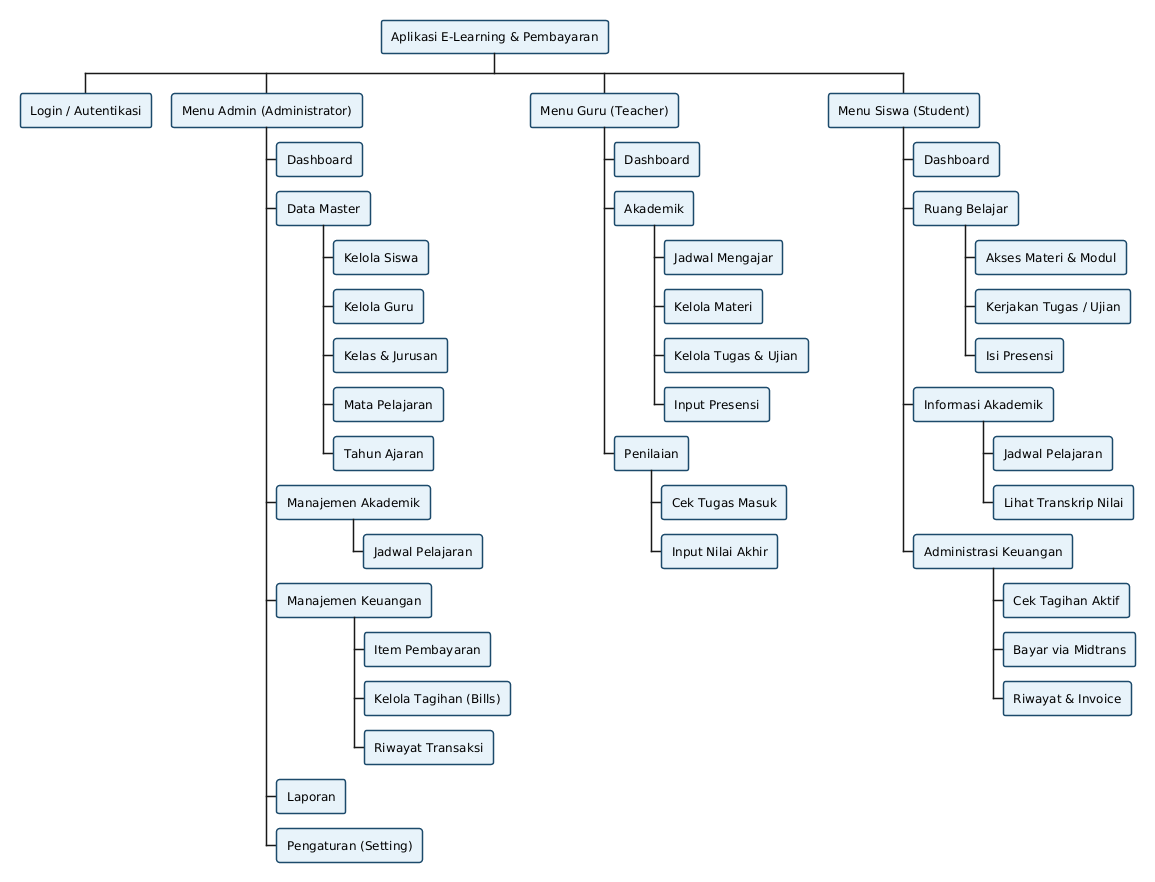

The diagram above was rendered by PlantUML. Its source (embedded in the PNG):
@startwbs
skinparam BackgroundColor white
skinparam RoundCorner 5
skinparam DefaultFontName Arial
skinparam node {
  BackgroundColor #e8f3fa
  BorderColor #1c4a6b
  FontColor black
}

* Aplikasi E-Learning & Pembayaran
** Login / Autentikasi
** Menu Admin (Administrator)
*** Dashboard
*** Data Master
**** Kelola Siswa
**** Kelola Guru
**** Kelas & Jurusan
**** Mata Pelajaran
**** Tahun Ajaran
*** Manajemen Akademik
**** Jadwal Pelajaran
*** Manajemen Keuangan
**** Item Pembayaran
**** Kelola Tagihan (Bills)
**** Riwayat Transaksi
*** Laporan
*** Pengaturan (Setting)
** Menu Guru (Teacher)
*** Dashboard
*** Akademik
**** Jadwal Mengajar
**** Kelola Materi
**** Kelola Tugas & Ujian
**** Input Presensi
*** Penilaian
**** Cek Tugas Masuk
**** Input Nilai Akhir
** Menu Siswa (Student)
*** Dashboard
*** Ruang Belajar
**** Akses Materi & Modul
**** Kerjakan Tugas / Ujian
**** Isi Presensi
*** Informasi Akademik
**** Jadwal Pelajaran
**** Lihat Transkrip Nilai
*** Administrasi Keuangan
**** Cek Tagihan Aktif
**** Bayar via Midtrans
**** Riwayat & Invoice
@endwbs